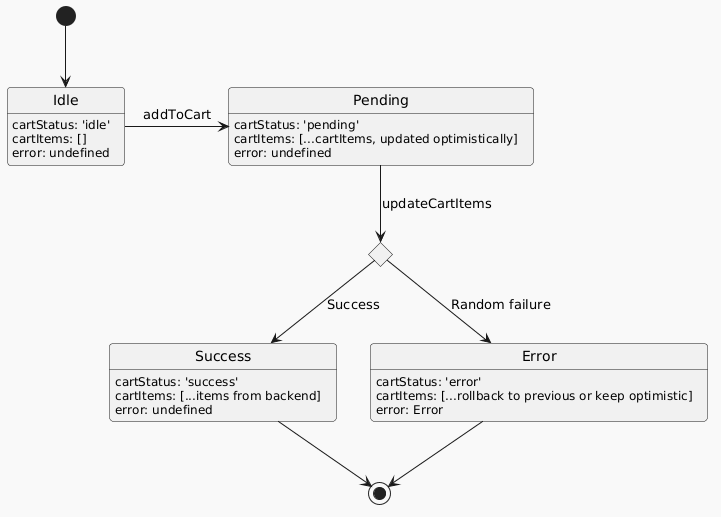

The diagram above was rendered by PlantUML. Its source (embedded in the PNG):
@startuml
!theme mars

[*] --> Idle
Idle : cartStatus: 'idle'
Idle : cartItems: []
Idle : error: undefined

Idle -> Pending : addToCart
Pending : cartStatus: 'pending'
Pending : cartItems: [...cartItems, updated optimistically]
Pending: error: undefined

state c <<choice>>
Pending --> c : updateCartItems
c --> Success : Success
c --> Error : Random failure

Success: cartStatus: 'success'
Success: cartItems: [...items from backend]
Success: error: undefined

Error: cartStatus: 'error'
Error: cartItems: [...rollback to previous or keep optimistic]
Error: error: Error

Success --> [*]
Error --> [*]
@enduml